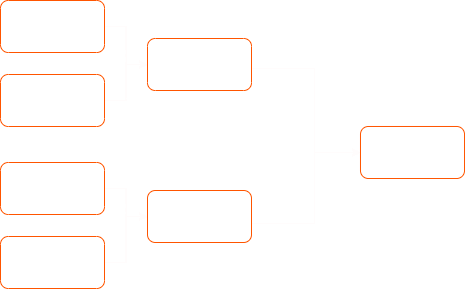

The diagram above was exported from draw.io. Its source (the exported page's mxGraphModel, read from the mxfile embedded in the PNG):
<mxGraphModel dx="936" dy="520" grid="0" gridSize="10" guides="1" tooltips="1" connect="1" arrows="1" fold="1" page="1" pageScale="1" pageWidth="827" pageHeight="1169" math="0" shadow="0">
  <root>
    <mxCell id="0" />
    <mxCell id="1" parent="0" />
    <mxCell id="7m9ZIWkfEdyqNme6rRuZ-89" value="" style="edgeStyle=orthogonalEdgeStyle;rounded=0;orthogonalLoop=1;jettySize=auto;html=1;strokeColor=#FFFCFC;" parent="1" source="7m9ZIWkfEdyqNme6rRuZ-82" target="7m9ZIWkfEdyqNme6rRuZ-86" edge="1">
      <mxGeometry relative="1" as="geometry" />
    </mxCell>
    <mxCell id="7m9ZIWkfEdyqNme6rRuZ-82" value="" style="rounded=1;whiteSpace=wrap;html=1;fillColor=none;strokeColor=#ff5500;" parent="1" vertex="1">
      <mxGeometry x="185" y="95" width="104" height="52" as="geometry" />
    </mxCell>
    <mxCell id="7m9ZIWkfEdyqNme6rRuZ-90" value="" style="edgeStyle=orthogonalEdgeStyle;rounded=0;orthogonalLoop=1;jettySize=auto;html=1;strokeColor=#FFFCFC;" parent="1" source="7m9ZIWkfEdyqNme6rRuZ-83" target="7m9ZIWkfEdyqNme6rRuZ-86" edge="1">
      <mxGeometry relative="1" as="geometry" />
    </mxCell>
    <mxCell id="7m9ZIWkfEdyqNme6rRuZ-83" value="" style="rounded=1;whiteSpace=wrap;html=1;fillColor=none;strokeColor=#ff5500;" parent="1" vertex="1">
      <mxGeometry x="185" y="169" width="104" height="52" as="geometry" />
    </mxCell>
    <mxCell id="7m9ZIWkfEdyqNme6rRuZ-91" value="" style="edgeStyle=orthogonalEdgeStyle;rounded=0;orthogonalLoop=1;jettySize=auto;html=1;strokeColor=#FFFCFC;" parent="1" source="7m9ZIWkfEdyqNme6rRuZ-84" target="7m9ZIWkfEdyqNme6rRuZ-87" edge="1">
      <mxGeometry relative="1" as="geometry" />
    </mxCell>
    <mxCell id="7m9ZIWkfEdyqNme6rRuZ-84" value="" style="rounded=1;whiteSpace=wrap;html=1;fillColor=none;strokeColor=#ff5500;" parent="1" vertex="1">
      <mxGeometry x="185" y="257" width="104" height="52" as="geometry" />
    </mxCell>
    <mxCell id="7m9ZIWkfEdyqNme6rRuZ-92" value="" style="edgeStyle=orthogonalEdgeStyle;rounded=0;orthogonalLoop=1;jettySize=auto;html=1;strokeColor=#FFFCFC;" parent="1" source="7m9ZIWkfEdyqNme6rRuZ-85" target="7m9ZIWkfEdyqNme6rRuZ-87" edge="1">
      <mxGeometry relative="1" as="geometry" />
    </mxCell>
    <mxCell id="7m9ZIWkfEdyqNme6rRuZ-85" value="" style="rounded=1;whiteSpace=wrap;html=1;fillColor=none;strokeColor=#ff5500;" parent="1" vertex="1">
      <mxGeometry x="185" y="331" width="104" height="52" as="geometry" />
    </mxCell>
    <mxCell id="7m9ZIWkfEdyqNme6rRuZ-96" style="edgeStyle=orthogonalEdgeStyle;rounded=0;orthogonalLoop=1;jettySize=auto;html=1;entryX=0;entryY=0.5;entryDx=0;entryDy=0;strokeColor=#FFFCFC;" parent="1" source="7m9ZIWkfEdyqNme6rRuZ-86" target="7m9ZIWkfEdyqNme6rRuZ-88" edge="1">
      <mxGeometry relative="1" as="geometry">
        <Array as="points">
          <mxPoint x="499" y="163" />
          <mxPoint x="499" y="247" />
        </Array>
      </mxGeometry>
    </mxCell>
    <mxCell id="7m9ZIWkfEdyqNme6rRuZ-86" value="" style="rounded=1;whiteSpace=wrap;html=1;fillColor=none;strokeColor=#ff5500;" parent="1" vertex="1">
      <mxGeometry x="332" y="133" width="104" height="52" as="geometry" />
    </mxCell>
    <mxCell id="7m9ZIWkfEdyqNme6rRuZ-95" style="edgeStyle=orthogonalEdgeStyle;rounded=0;orthogonalLoop=1;jettySize=auto;html=1;entryX=0;entryY=0.5;entryDx=0;entryDy=0;strokeColor=#FFFCFC;" parent="1" source="7m9ZIWkfEdyqNme6rRuZ-87" target="7m9ZIWkfEdyqNme6rRuZ-88" edge="1">
      <mxGeometry relative="1" as="geometry">
        <Array as="points">
          <mxPoint x="499" y="318" />
          <mxPoint x="499" y="247" />
        </Array>
      </mxGeometry>
    </mxCell>
    <mxCell id="7m9ZIWkfEdyqNme6rRuZ-87" value="" style="rounded=1;whiteSpace=wrap;html=1;fillColor=none;strokeColor=#ff5500;" parent="1" vertex="1">
      <mxGeometry x="332" y="285" width="104" height="52" as="geometry" />
    </mxCell>
    <mxCell id="7m9ZIWkfEdyqNme6rRuZ-88" value="" style="rounded=1;whiteSpace=wrap;html=1;fillColor=none;strokeColor=#ff5500;" parent="1" vertex="1">
      <mxGeometry x="545" y="221" width="104" height="52" as="geometry" />
    </mxCell>
  </root>
</mxGraphModel>